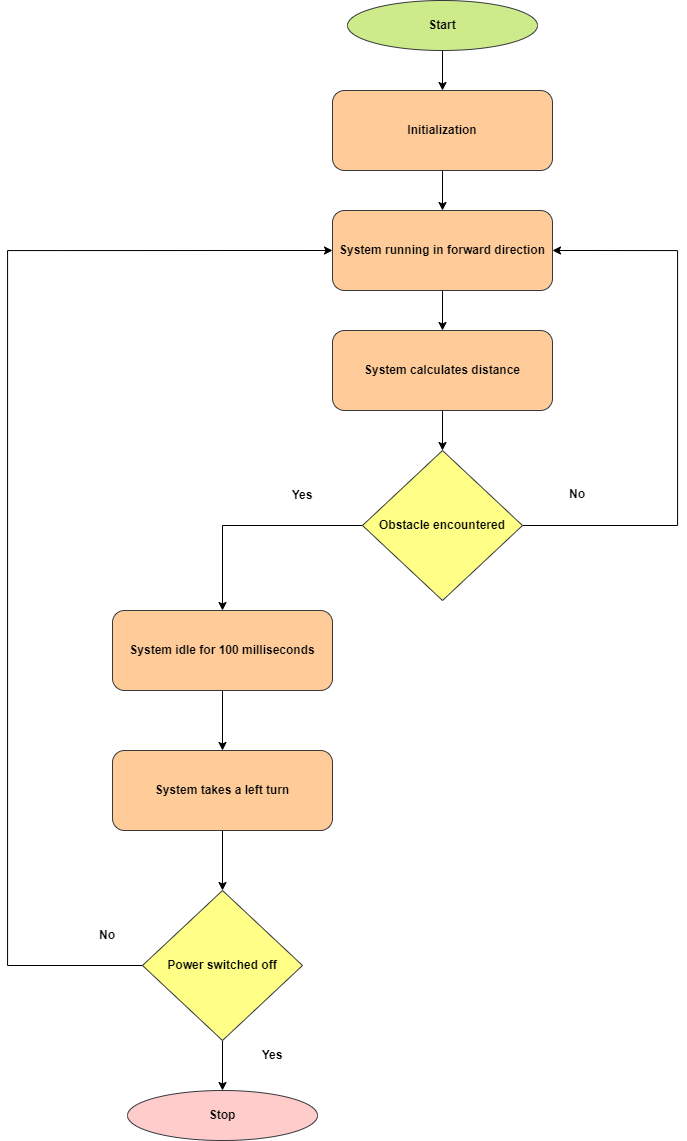

The diagram above was exported from draw.io. Its source (the exported page's mxGraphModel, read from the mxfile embedded in the PNG):
<mxGraphModel dx="1893" dy="1671" grid="1" gridSize="10" guides="1" tooltips="1" connect="1" arrows="1" fold="1" page="1" pageScale="1" pageWidth="850" pageHeight="1100" math="0" shadow="0">
  <root>
    <mxCell id="0" />
    <mxCell id="1" parent="0" />
    <mxCell id="zu4AUv54YRw9F9yXfAIl-11" style="edgeStyle=orthogonalEdgeStyle;rounded=0;orthogonalLoop=1;jettySize=auto;html=1;entryX=0.5;entryY=0;entryDx=0;entryDy=0;" edge="1" parent="1" source="zu4AUv54YRw9F9yXfAIl-2" target="zu4AUv54YRw9F9yXfAIl-4">
      <mxGeometry relative="1" as="geometry" />
    </mxCell>
    <mxCell id="zu4AUv54YRw9F9yXfAIl-2" value="&lt;b&gt;Start&lt;/b&gt;" style="ellipse;whiteSpace=wrap;html=1;fillColor=#cdeb8b;strokeColor=#36393d;" vertex="1" parent="1">
      <mxGeometry x="280" y="-50" width="190" height="50" as="geometry" />
    </mxCell>
    <mxCell id="zu4AUv54YRw9F9yXfAIl-3" value="&lt;b&gt;Stop&lt;/b&gt;" style="ellipse;whiteSpace=wrap;html=1;fillColor=#ffcccc;strokeColor=#36393d;" vertex="1" parent="1">
      <mxGeometry x="60" y="1040" width="190" height="50" as="geometry" />
    </mxCell>
    <mxCell id="zu4AUv54YRw9F9yXfAIl-12" style="edgeStyle=orthogonalEdgeStyle;rounded=0;orthogonalLoop=1;jettySize=auto;html=1;entryX=0.5;entryY=0;entryDx=0;entryDy=0;" edge="1" parent="1" source="zu4AUv54YRw9F9yXfAIl-4" target="zu4AUv54YRw9F9yXfAIl-5">
      <mxGeometry relative="1" as="geometry" />
    </mxCell>
    <mxCell id="zu4AUv54YRw9F9yXfAIl-4" value="&lt;b&gt;Initialization&lt;/b&gt;" style="rounded=1;whiteSpace=wrap;html=1;fillColor=#ffcc99;strokeColor=#36393d;" vertex="1" parent="1">
      <mxGeometry x="265" y="40" width="220" height="80" as="geometry" />
    </mxCell>
    <mxCell id="zu4AUv54YRw9F9yXfAIl-13" style="edgeStyle=orthogonalEdgeStyle;rounded=0;orthogonalLoop=1;jettySize=auto;html=1;entryX=0.5;entryY=0;entryDx=0;entryDy=0;" edge="1" parent="1" source="zu4AUv54YRw9F9yXfAIl-5" target="zu4AUv54YRw9F9yXfAIl-6">
      <mxGeometry relative="1" as="geometry" />
    </mxCell>
    <mxCell id="zu4AUv54YRw9F9yXfAIl-5" value="&lt;b&gt;System running in forward direction&lt;/b&gt;" style="rounded=1;whiteSpace=wrap;html=1;fillColor=#ffcc99;strokeColor=#36393d;" vertex="1" parent="1">
      <mxGeometry x="265" y="160" width="220" height="80" as="geometry" />
    </mxCell>
    <mxCell id="zu4AUv54YRw9F9yXfAIl-14" style="edgeStyle=orthogonalEdgeStyle;rounded=0;orthogonalLoop=1;jettySize=auto;html=1;entryX=0.5;entryY=0;entryDx=0;entryDy=0;" edge="1" parent="1" source="zu4AUv54YRw9F9yXfAIl-6" target="zu4AUv54YRw9F9yXfAIl-9">
      <mxGeometry relative="1" as="geometry" />
    </mxCell>
    <mxCell id="zu4AUv54YRw9F9yXfAIl-6" value="&lt;span&gt;System calculates distance&lt;/span&gt;" style="rounded=1;whiteSpace=wrap;html=1;fontStyle=1;fillColor=#ffcc99;strokeColor=#36393d;" vertex="1" parent="1">
      <mxGeometry x="265" y="280" width="220" height="80" as="geometry" />
    </mxCell>
    <mxCell id="zu4AUv54YRw9F9yXfAIl-16" style="edgeStyle=orthogonalEdgeStyle;rounded=0;orthogonalLoop=1;jettySize=auto;html=1;entryX=0.5;entryY=0;entryDx=0;entryDy=0;" edge="1" parent="1" source="zu4AUv54YRw9F9yXfAIl-7" target="zu4AUv54YRw9F9yXfAIl-8">
      <mxGeometry relative="1" as="geometry" />
    </mxCell>
    <mxCell id="zu4AUv54YRw9F9yXfAIl-7" value="&lt;span&gt;System idle for 100 milliseconds&lt;/span&gt;" style="rounded=1;whiteSpace=wrap;html=1;fontStyle=1;fillColor=#ffcc99;strokeColor=#36393d;" vertex="1" parent="1">
      <mxGeometry x="45" y="560" width="220" height="80" as="geometry" />
    </mxCell>
    <mxCell id="zu4AUv54YRw9F9yXfAIl-17" style="edgeStyle=orthogonalEdgeStyle;rounded=0;orthogonalLoop=1;jettySize=auto;html=1;entryX=0.5;entryY=0;entryDx=0;entryDy=0;" edge="1" parent="1" source="zu4AUv54YRw9F9yXfAIl-8" target="zu4AUv54YRw9F9yXfAIl-10">
      <mxGeometry relative="1" as="geometry" />
    </mxCell>
    <mxCell id="zu4AUv54YRw9F9yXfAIl-8" value="&lt;b&gt;System takes a left turn&lt;/b&gt;" style="rounded=1;whiteSpace=wrap;html=1;fillColor=#ffcc99;strokeColor=#36393d;" vertex="1" parent="1">
      <mxGeometry x="45" y="700" width="220" height="80" as="geometry" />
    </mxCell>
    <mxCell id="zu4AUv54YRw9F9yXfAIl-15" style="edgeStyle=orthogonalEdgeStyle;rounded=0;orthogonalLoop=1;jettySize=auto;html=1;entryX=0.5;entryY=0;entryDx=0;entryDy=0;" edge="1" parent="1" source="zu4AUv54YRw9F9yXfAIl-9" target="zu4AUv54YRw9F9yXfAIl-7">
      <mxGeometry relative="1" as="geometry" />
    </mxCell>
    <mxCell id="zu4AUv54YRw9F9yXfAIl-19" style="edgeStyle=orthogonalEdgeStyle;rounded=0;orthogonalLoop=1;jettySize=auto;html=1;entryX=1;entryY=0.5;entryDx=0;entryDy=0;" edge="1" parent="1" source="zu4AUv54YRw9F9yXfAIl-9" target="zu4AUv54YRw9F9yXfAIl-5">
      <mxGeometry relative="1" as="geometry">
        <Array as="points">
          <mxPoint x="610" y="475" />
          <mxPoint x="610" y="200" />
        </Array>
      </mxGeometry>
    </mxCell>
    <mxCell id="zu4AUv54YRw9F9yXfAIl-9" value="&lt;b&gt;Obstacle encountered&lt;/b&gt;" style="rhombus;whiteSpace=wrap;html=1;fillColor=#ffff88;strokeColor=#36393d;" vertex="1" parent="1">
      <mxGeometry x="295" y="400" width="160" height="150" as="geometry" />
    </mxCell>
    <mxCell id="zu4AUv54YRw9F9yXfAIl-18" style="edgeStyle=orthogonalEdgeStyle;rounded=0;orthogonalLoop=1;jettySize=auto;html=1;entryX=0.5;entryY=0;entryDx=0;entryDy=0;" edge="1" parent="1" source="zu4AUv54YRw9F9yXfAIl-10" target="zu4AUv54YRw9F9yXfAIl-3">
      <mxGeometry relative="1" as="geometry" />
    </mxCell>
    <mxCell id="zu4AUv54YRw9F9yXfAIl-20" style="edgeStyle=orthogonalEdgeStyle;rounded=0;orthogonalLoop=1;jettySize=auto;html=1;entryX=0;entryY=0.5;entryDx=0;entryDy=0;" edge="1" parent="1" source="zu4AUv54YRw9F9yXfAIl-10" target="zu4AUv54YRw9F9yXfAIl-5">
      <mxGeometry relative="1" as="geometry">
        <mxPoint x="-30" y="190" as="targetPoint" />
        <Array as="points">
          <mxPoint x="-60" y="915" />
          <mxPoint x="-60" y="200" />
        </Array>
      </mxGeometry>
    </mxCell>
    <mxCell id="zu4AUv54YRw9F9yXfAIl-10" value="&lt;b&gt;Power switched off&lt;/b&gt;" style="rhombus;whiteSpace=wrap;html=1;fillColor=#ffff88;strokeColor=#36393d;" vertex="1" parent="1">
      <mxGeometry x="75" y="840" width="160" height="150" as="geometry" />
    </mxCell>
    <mxCell id="zu4AUv54YRw9F9yXfAIl-21" value="&lt;b&gt;Yes&lt;/b&gt;" style="text;html=1;strokeColor=none;fillColor=none;align=center;verticalAlign=middle;whiteSpace=wrap;rounded=0;" vertex="1" parent="1">
      <mxGeometry x="175" y="990" width="60" height="30" as="geometry" />
    </mxCell>
    <mxCell id="zu4AUv54YRw9F9yXfAIl-22" value="&lt;b&gt;No&lt;/b&gt;" style="text;html=1;strokeColor=none;fillColor=none;align=center;verticalAlign=middle;whiteSpace=wrap;rounded=0;" vertex="1" parent="1">
      <mxGeometry x="10" y="870" width="60" height="30" as="geometry" />
    </mxCell>
    <mxCell id="zu4AUv54YRw9F9yXfAIl-23" value="&lt;b&gt;Yes&lt;/b&gt;" style="text;html=1;strokeColor=none;fillColor=none;align=center;verticalAlign=middle;whiteSpace=wrap;rounded=0;" vertex="1" parent="1">
      <mxGeometry x="205" y="430" width="60" height="30" as="geometry" />
    </mxCell>
    <mxCell id="zu4AUv54YRw9F9yXfAIl-24" value="&lt;b&gt;No&lt;/b&gt;" style="text;html=1;strokeColor=none;fillColor=none;align=center;verticalAlign=middle;whiteSpace=wrap;rounded=0;" vertex="1" parent="1">
      <mxGeometry x="480" y="429" width="60" height="30" as="geometry" />
    </mxCell>
  </root>
</mxGraphModel>